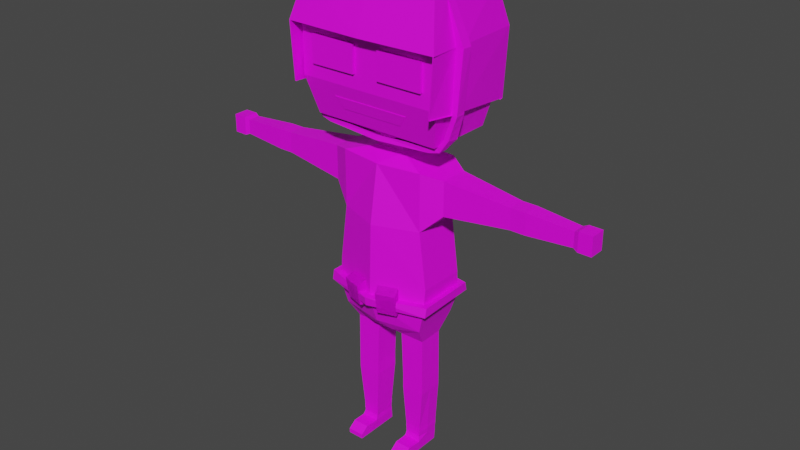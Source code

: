 # Source: maincha.blend  (saved by Blender 3.4.6; exported with 4.5.12 LTS)
import bpy
from mathutils import Matrix  # noqa: F401  (used for matrix-valued properties, if any)

bpy.ops.wm.read_factory_settings(use_empty=True)
scene = bpy.context.scene
scene.name = 'Scene'

# ---- collections
col_collection = bpy.data.collections.new('Collection'); scene.collection.children.link(col_collection)

# ---- images (referenced by path relative to the original .blend; pixels are not part of the script)
import os
ASSET_DIR = os.environ.get("B2B_ASSET_DIR", "")  # directory of the original .blend (textures are referenced by path, not embedded)
HERE = os.path.dirname(os.path.abspath(__file__))  # packed textures are extracted next to this script under _unpacked/

def load_image(name, relpath, width, height, colorspace="sRGB"):
    """Load a texture the original file referenced (path relative to the .blend, or extracted next to this script)."""
    p = next((c for c in (os.path.join(HERE, relpath), os.path.join(ASSET_DIR, relpath)) if relpath and os.path.exists(c)), "")
    if p:
        img = bpy.data.images.load(p, check_existing=True)
        img.name = name
    else:  # same state as the original file: an image datablock whose file is absent (Cycles renders it pink)
        img = bpy.data.images.new(name, width, height)
        img.source = "FILE"
        img.filepath = "//" + (relpath or name)
    img.colorspace_settings.name = colorspace
    return img
img_imphenziapalette01_png_001 = load_image('ImphenziaPalette01.png.001', 'ImphenziaPalette01.png', 1024, 1024, 'sRGB')

# ---- materials (node trees are filled in below, after node groups)
mat_material = bpy.data.materials.new('Material')
mat_material.alpha_threshold = 0.0
mat_material.use_transparent_shadow = False
mat_material.roughness = 0.5
mat_material.line_color = (0.0, 0.0, 0.0, 1.0)

# ---- material node trees
mat_material.use_nodes = True; mat_material.node_tree.nodes.clear()
_N = mat_material.node_tree.nodes; _L = mat_material.node_tree.links
n0 = _N.new('ShaderNodeOutputMaterial'); n0.name = 'Material Output'; n0.location = (300, 300)
n1 = _N.new('ShaderNodeBsdfPrincipled'); n1.name = 'Principled BSDF'; n1.location = (10, 300)
n1.distribution = 'GGX'
n1.subsurface_method = 'RANDOM_WALK_SKIN'
n1.inputs[3].default_value = 1.45
n1.inputs[27].default_value = (0.0, 0.0, 0.0, 1.0)
n1.inputs[28].default_value = 1.0
n2 = _N.new('ShaderNodeTexImage'); n2.name = 'Image Texture'; n2.location = (-294, 230)
n2.image = img_imphenziapalette01_png_001
_L.new(n1.outputs[0], n0.inputs[0])
_L.new(n2.outputs[0], n1.inputs[0])
n0.is_active_output = True

# ---- world
world_world = bpy.data.worlds.new('World'); scene.world = world_world
world_world.use_nodes = True; world_world.node_tree.nodes.clear()
_N = world_world.node_tree.nodes; _L = world_world.node_tree.links
n0 = _N.new('ShaderNodeOutputWorld'); n0.name = 'World Output'; n0.location = (300, 300)
n1 = _N.new('ShaderNodeBackground'); n1.name = 'Background'; n1.location = (10, 300)
n1.inputs[0].default_value = (0.05088, 0.05088, 0.05088, 1.0)
_L.new(n1.outputs[0], n0.inputs[0])
n0.is_active_output = True
world_world.color = (0.05088, 0.05088, 0.05088)
world_world.use_sun_shadow = False
world_world.sun_shadow_jitter_overblur = 0.0

# ---- meshes
me_cube = bpy.data.meshes.new('Cube')
me_cube.from_pydata([(1.276, 0.7016, 4.004), (0.3276, 0.7016, -1.055), (1.276, -0.7016, 3.949), (0.3316, -0.7016, -1.054), (0.0, 0.7016, -1.066), (0.0, -0.8966, 3.949), (0.0, -0.7016, -1.066), (0.0, 0.8045, 4.004), (1.276, 0.7016, 2.277), (1.497, 0.7016, 0.6058), (1.276, -0.7016, 2.277), (1.497, -0.7016, 0.6058), (0.0, -1.169, 2.277), (0.0, -1.226, 0.6058), (0.0, 0.8734, 2.277), (0.0, 0.8686, 0.6058), (1.276, 0.7016, -0.7639), (1.298, -0.7016, -0.776), (0.0, -0.9703, -0.7639), (0.0, 0.8686, -0.7639), (1.144, 0.3782, -1.309), (0.402, 0.3782, -1.322), (1.153, -0.3782, -1.315), (0.4116, -0.3782, -1.317), (1.144, 0.3782, -1.309), (0.4028, 0.3782, -1.324), (1.153, -0.3782, -1.315), (0.4116, -0.3782, -1.317), (1.162, 0.3782, -2.675), (0.4659, 0.3782, -2.675), (1.163, -0.3782, -2.675), (0.4713, -0.3782, -2.675), (1.162, 0.3782, -2.893), (0.4659, 0.3782, -2.893), (1.163, -0.3782, -2.893), (0.4713, -0.3782, -2.893), (1.162, 0.3782, -3.101), (0.4659, 0.3782, -3.101), (1.163, -0.3782, -3.101), (0.4713, -0.3782, -3.101), (1.065, 0.3782, -4.806), (0.5678, 0.3357, -4.785), (1.066, -0.3782, -4.806), (0.5541, -0.3782, -4.806), (1.052, 0.3592, -5.099), (0.5687, 0.3592, -5.099), (1.053, -0.3592, -5.099), (0.5666, -0.3592, -5.099), (1.053, -0.8007, -4.787), (0.5666, -0.8007, -4.787), (1.053, -0.8007, -5.099), (0.5666, -0.8007, -5.099), (1.053, -1.037, -4.963), (0.5666, -1.037, -4.963), (1.053, -1.037, -5.099), (0.5666, -1.037, -5.099), (0.5688, 0.3193, -4.656), (0.5691, -0.3292, -4.656), (1.076, 0.36, -4.661), (1.035, -0.3292, -4.656), (1.831, 0.4216, 3.813), (1.831, -0.4216, 3.813), (1.831, 0.4216, 2.809), (1.831, -0.4216, 2.809), (3.775, 0.2567, 3.617), (3.775, -0.2567, 3.617), (3.775, 0.2567, 3.005), (3.775, -0.2567, 3.005), (3.971, 0.2567, 3.617), (3.971, -0.2567, 3.617), (3.971, 0.2567, 3.005), (3.971, -0.2567, 3.005), (4.216, 0.2567, 3.617), (4.216, -0.2567, 3.617), (4.216, 0.2567, 3.005), (4.216, -0.2567, 3.005), (5.555, 0.186, 3.532), (5.555, -0.186, 3.532), (5.555, 0.186, 3.089), (5.555, -0.186, 3.089), (5.555, 0.186, 3.532), (5.555, -0.186, 3.532), (5.555, 0.186, 3.089), (5.555, -0.186, 3.089), (5.555, 0.186, 3.532), (5.555, -0.186, 3.532), (5.555, 0.186, 3.089), (5.555, -0.186, 3.089), (5.691, 0.2316, 3.587), (5.691, -0.2316, 3.587), (5.691, 0.2316, 3.035), (5.691, -0.2316, 3.035), (6.085, 0.2316, 3.587), (6.085, -0.2316, 3.587), (6.085, 0.2316, 3.035), (6.085, -0.2316, 3.035), (0.4305, 0.3388, 4.206), (0.4305, -0.3388, 4.206), (0.0, 0.3388, 4.206), (0.0, -0.3388, 4.206), (0.3197, 0.4371, 4.524), (0.3197, -0.3335, 4.524), (0.0, 0.4371, 4.524), (0.0, -0.3335, 4.524), (0.3197, 0.4371, 4.524), (0.3197, -0.3335, 4.524), (0.0, 0.4371, 4.524), (0.0, -0.3335, 4.524), (1.918, 1.053, 4.899), (1.918, -0.9497, 4.899), (0.0, 1.053, 4.899), (0.0, -0.9497, 4.899), (1.918, 1.053, 8.662), (1.918, -0.9497, 8.662), (0.0, 1.053, 8.662), (0.0, -0.9497, 8.662), (0.0, 1.336, 5.976), (0.0, 1.336, 7.585), (2.152, -1.233, 5.976), (2.152, -1.233, 7.585), (0.0, -1.233, 7.585), (0.0, -1.233, 5.976), (2.129, 1.324, 5.982), (2.152, 1.336, 7.585), (1.477, 0.7439, 0.1932), (1.483, -0.7358, 0.1898), (0.0, -1.239, 0.1932), (0.0, 0.9199, 0.1932), (1.479, 0.8002, -0.07802), (1.491, -0.7811, -0.08438), (0.0, -1.191, -0.07802), (0.0, 0.9883, -0.07802), (1.477, 0.7439, 0.1932), (1.483, -0.7358, 0.1898), (0.0, 0.9199, 0.1932), (0.0, -1.239, 0.1932), (1.479, 0.8002, -0.07802), (1.491, -0.7811, -0.08438), (0.0, -1.191, -0.07802), (0.0, 0.9883, -0.07802), (1.653, 0.8795, 0.227), (1.67, -0.8606, 0.1924), (0.0, 1.137, 0.2431), (0.0, -1.453, 0.1931), (1.636, 0.9557, -0.03991), (1.665, -0.9219, -0.08208), (0.0, -1.405, -0.07812), (0.0, 1.205, -0.02807), (0.0, 1.576, 6.61), (2.046, -1.252, 5.703), (2.037, -0.4827, 8.663), (0.0, -1.252, 5.846), (2.034, -1.134, 5.795), (2.033, -1.136, 7.22), (0.0, -1.136, 7.22), (0.0, -1.134, 5.795), (0.0, 1.283, 8.685), (2.037, -1.173, 8.663), (0.0, 1.687, 5.527), (2.224, 1.619, 7.471), (0.0, 1.685, 7.466), (2.314, -1.534, 7.471), (0.0, -1.199, 8.685), (2.046, -1.252, 5.703), (2.037, 1.257, 8.663), (2.042, -1.129, 5.796), (0.0, -0.4803, 8.685), (0.0, -0.7088, 8.685), (0.0, 1.459, 5.542), (2.046, -1.252, 5.703), (2.037, -0.7064, 8.663), (2.156, 1.457, 5.545), (2.206, -1.529, 5.871), (0.0, -1.6, 7.465), (2.104, 1.626, 5.527), (2.031, -1.133, 5.794), (2.033, -1.247, 7.22), (0.0, -1.133, 5.794), (0.0, -1.247, 7.22), (1.276, 0.0, 3.976), (0.3296, 0.0, -1.055), (0.0, 0.0, -1.066), (1.497, 0.0, 0.6058), (1.276, 0.0, 2.277), (1.287, 0.0, -0.7699), (0.4068, 7.589e-06, -1.32), (1.149, 7.589e-06, -1.312), (0.4072, 7.589e-06, -1.321), (1.149, 7.589e-06, -1.312), (0.4686, 7.589e-06, -2.675), (1.163, 7.589e-06, -2.675), (0.4686, 7.589e-06, -2.893), (1.163, 7.589e-06, -2.893), (0.4686, 7.589e-06, -3.101), (1.163, 7.589e-06, -3.101), (0.5551, 7.589e-06, -4.806), (1.065, 7.589e-06, -4.806), (0.5676, 2.98e-08, -5.099), (1.052, 2.98e-08, -5.099), (1.076, -0.001048, -4.661), (0.5689, -0.004952, -4.656), (1.831, 0.0, 3.813), (1.831, 0.0, 2.809), (3.775, 0.0, 3.617), (3.775, 0.0, 3.005), (3.971, 0.0, 3.617), (3.971, 0.0, 3.005), (4.216, 0.0, 3.617), (4.216, 0.0, 3.005), (5.555, 0.0, 3.532), (5.555, 0.0, 3.089), (5.555, 0.0, 3.532), (5.555, 0.0, 3.089), (5.555, 0.0, 3.532), (5.555, 0.0, 3.089), (5.691, 0.0, 3.587), (5.691, 0.0, 3.035), (6.085, 0.0, 3.587), (6.085, 0.0, 3.035), (0.4305, 0.0, 4.206), (0.3197, 0.05179, 4.524), (0.3197, 0.05179, 4.524), (1.918, 0.05179, 4.899), (1.918, 0.05179, 8.662), (0.0, 0.2536, 8.671), (2.152, 0.05179, 5.976), (2.152, 0.05179, 7.585), (1.48, 0.004084, 0.1915), (1.485, 0.009517, -0.0812), (1.48, 0.004084, 0.1915), (1.485, 0.009517, -0.0812), (1.661, 0.009478, 0.2097), (1.651, 0.01689, -0.06099), (2.262, -0.415, 5.768), (2.277, -0.7314, 5.791), (2.314, -0.3568, 7.471), (2.283, -0.6537, 7.473), (2.405, -0.4204, 5.771), (2.421, -0.7318, 5.789), (2.25, -0.4671, 5.095), (2.057, -0.4698, 5.097), (2.072, -0.7764, 5.115), (2.216, -0.7817, 5.113), (2.171, -1.527, 5.874), (2.279, -1.532, 7.474), (2.243, -0.7297, 5.794), (2.279, -0.6454, 7.474), (1.95, -0.4982, 4.744), (1.874, -0.4929, 4.866), (1.893, -0.7998, 4.872), (1.969, -0.8099, 4.751), (1.637, -0.5324, 4.68), (1.622, -0.5244, 4.808), (1.629, -0.8372, 4.832), (1.662, -0.8437, 4.686), (0.0, -0.629, 4.501), (0.0, -0.5798, 4.618), (0.0, -0.8674, 4.743), (0.0, -0.9211, 4.608), (2.401, -0.4129, 5.844), (2.209, -0.4005, 5.836), (2.514, -0.3573, 7.478), (2.389, -0.3547, 7.475), (1.917, -0.4839, 8.586), (2.043, -0.4834, 8.663), (2.347, -0.7274, 5.866), (2.385, -0.6547, 7.481), (0.0, -0.4815, 8.607), (0.0, -0.71, 8.607), (1.917, -0.7077, 8.586), (0.0, -0.7096, 8.686), (0.0, -0.481, 8.686), (2.043, -0.7072, 8.663), (2.423, -0.7236, 5.865), (2.51, -0.6545, 7.482), (0.0, -1.129, 5.796), (1.785, -1.019, 8.67), (0.0, -1.049, 5.276), (0.0, -1.019, 8.67), (0.9373, -1.049, 5.276), (1.755, -1.233, 6.389), (1.755, -1.233, 7.173), (0.0, -1.129, 6.805), (0.0, -1.129, 6.202), (0.3888, -1.233, 6.389), (0.3888, -1.233, 7.173), (1.072, -1.233, 6.389), (1.072, -1.233, 7.173), (1.755, -1.32, 6.389), (1.755, -1.32, 7.173), (1.072, -1.32, 6.389), (0.3888, -1.32, 6.389), (1.072, -1.32, 7.173), (0.3888, -1.32, 7.173), (0.5567, -0.3315, -4.513), (0.5556, 0.3219, -4.513), (1.09, 0.3629, -4.502), (1.047, -0.3315, -4.513), (1.09, -0.0008788, -4.502), (0.556, -0.3319, -4.359), (0.5549, 0.3224, -4.359), (1.09, 0.363, -4.349), (1.048, -0.3319, -4.359), (0.5554, -0.004762, -4.359), (1.09, -0.0008718, -4.349), (0.5567, -0.3315, -4.513), (1.047, -0.3315, -4.513), (1.16, -1.134, 5.6), (0.0, -1.134, 5.6), (0.9373, -1.049, 5.276), (0.0, -1.049, 5.276), (0.0, -1.134, 5.6), (1.16, -1.134, 5.6), (0.9373, -1.049, 5.276), (0.0, -1.049, 5.276), (0.0, -1.134, 5.6), (1.16, -1.134, 5.6), (0.9373, -1.061, 5.273), (0.0, -1.061, 5.273), (0.0, -1.146, 5.596), (1.16, -1.146, 5.596), (2.196, -0.7493, 5.522), (2.127, -0.7643, 5.296), (2.271, -0.7683, 5.294), (2.339, -0.7517, 5.52), (2.344, -0.439, 5.502), (2.292, -0.4545, 5.276), (2.112, -0.4551, 5.277), (2.18, -0.4368, 5.501), (2.196, -0.7493, 5.522), (2.127, -0.7643, 5.296), (2.271, -0.7683, 5.294), (2.339, -0.7517, 5.52), (2.196, -0.7493, 5.522), (2.127, -0.7643, 5.296), (2.271, -0.7683, 5.294), (2.339, -0.7517, 5.52), (2.196, -0.7493, 5.522), (2.127, -0.7643, 5.296), (2.271, -0.7683, 5.294), (2.339, -0.7517, 5.52), (2.196, -0.7493, 5.522), (2.127, -0.7643, 5.296), (2.271, -0.7683, 5.294), (2.339, -0.7517, 5.52), (2.196, -0.7493, 5.522), (2.127, -0.7643, 5.296), (2.271, -0.7683, 5.294), (2.339, -0.7517, 5.52), (2.196, -0.7493, 5.522), (2.127, -0.7643, 5.296), (2.271, -0.7683, 5.294), (2.339, -0.7517, 5.52), (2.196, -0.7493, 5.522), (2.127, -0.7643, 5.296), (2.271, -0.7683, 5.294), (2.339, -0.7517, 5.52)], [(117, 114), (224, 115), (119, 113), (123, 112), (115, 120), (155, 154), (163, 169), (165, 275), (114, 224), (226, 223), (283, 282), (306, 297), (294, 305)], [(181, 180, 3, 6), (8, 0, 60, 62), (14, 7, 0, 8), (0, 7, 98, 96), (10, 2, 5, 12), (125, 11, 13, 126), (11, 10, 12, 13), (127, 15, 9, 124), (15, 14, 8, 9), (227, 182, 11, 125), (182, 183, 10, 11), (1, 16, 20, 21), (4, 19, 16, 1), (3, 17, 18, 6), (185, 21, 25, 187), (180, 1, 21, 185), (17, 3, 23, 22), (184, 17, 22, 186), (187, 25, 29, 189), (21, 20, 24, 25), (186, 22, 26, 188), (22, 23, 27, 26), (189, 29, 33, 191), (25, 24, 28, 29), (188, 26, 30, 190), (26, 27, 31, 30), (192, 34, 38, 194), (29, 28, 32, 33), (190, 30, 34, 192), (30, 31, 35, 34), (200, 56, 41, 195), (34, 35, 39, 38), (191, 33, 37, 193), (33, 32, 36, 37), (41, 40, 44, 45), (56, 58, 40, 41), (199, 59, 42, 196), (59, 57, 43, 42), (197, 198, 46, 47), (196, 42, 46, 198), (47, 46, 50, 51), (195, 41, 45, 197), (50, 48, 52, 54), (46, 42, 48, 50), (42, 43, 49, 48), (43, 47, 51, 49), (52, 53, 55, 54), (48, 49, 53, 52), (49, 51, 55, 53), (51, 50, 54, 55), (298, 297, 59, 199), (295, 296, 58, 56), (202, 62, 66, 204), (179, 2, 61, 201), (2, 10, 63, 61), (183, 8, 62, 202), (66, 64, 68, 70), (62, 60, 64, 66), (61, 63, 67, 65), (201, 61, 65, 203), (69, 71, 75, 73), (65, 67, 71, 69), (203, 65, 69, 205), (204, 66, 70, 206), (208, 74, 78, 210), (205, 69, 73, 207), (206, 70, 74, 208), (70, 68, 72, 74), (77, 79, 83, 81), (74, 72, 76, 78), (73, 75, 79, 77), (207, 73, 77, 209), (81, 83, 87, 85), (209, 77, 81, 211), (210, 78, 82, 212), (78, 76, 80, 82), (214, 86, 90, 216), (211, 81, 85, 213), (212, 82, 86, 214), (82, 80, 84, 86), (89, 91, 95, 93), (86, 84, 88, 90), (85, 87, 91, 89), (213, 85, 89, 215), (218, 217, 93, 95), (215, 89, 93, 217), (216, 90, 94, 218), (90, 88, 92, 94), (96, 98, 102, 100), (179, 0, 96, 219), (5, 2, 97, 99), (100, 102, 106, 104), (99, 97, 101, 103), (219, 96, 100, 220), (221, 104, 108, 222), (103, 101, 105, 107), (220, 100, 104, 221), (104, 106, 110, 108), (107, 105, 109, 111), (108, 110, 116, 122), (122, 116, 117, 123), (222, 108, 122, 225), (225, 122, 123, 226), (111, 109, 118, 121), (121, 118, 119, 120), (227, 125, 133, 229), (125, 126, 135, 133), (128, 131, 139, 136), (17, 129, 130, 18), (19, 131, 128, 16), (184, 228, 129, 17), (134, 132, 140, 142), (138, 137, 145, 146), (230, 136, 144, 232), (228, 128, 136, 230), (130, 129, 137, 138), (127, 124, 132, 134), (232, 231, 141, 145), (147, 142, 140, 144), (145, 141, 143, 146), (136, 139, 147, 144), (133, 135, 143, 141), (229, 133, 141, 231), (159, 160, 156, 164), (235, 159, 164, 150), (170, 167, 162, 157), (173, 161, 157, 162), (171, 168, 158, 174), (174, 158, 160, 159), (233, 174, 159, 235), (132, 229, 231, 140), (144, 140, 231, 232), (129, 228, 230, 137), (137, 230, 232, 145), (16, 128, 228, 184), (124, 227, 229, 132), (118, 225, 226, 119), (109, 222, 225, 118), (101, 220, 221, 105), (105, 221, 222, 109), (97, 219, 220, 101), (2, 179, 219, 97), (91, 216, 218, 95), (88, 215, 217, 92), (94, 92, 217, 218), (84, 213, 215, 88), (83, 212, 214, 87), (80, 211, 213, 84), (87, 214, 216, 91), (79, 210, 212, 83), (76, 209, 211, 80), (72, 207, 209, 76), (71, 206, 208, 75), (68, 205, 207, 72), (75, 208, 210, 79), (67, 204, 206, 71), (64, 203, 205, 68), (60, 201, 203, 64), (10, 183, 202, 63), (0, 179, 201, 60), (63, 202, 204, 67), (303, 300, 295, 56, 200), (296, 298, 199, 58), (43, 195, 197, 47), (40, 196, 198, 44), (45, 44, 198, 197), (58, 199, 196, 40), (35, 191, 193, 39), (57, 200, 195, 43), (28, 190, 192, 32), (32, 192, 194, 36), (24, 188, 190, 28), (31, 189, 191, 35), (20, 186, 188, 24), (27, 187, 189, 31), (16, 184, 186, 20), (3, 180, 185, 23), (23, 185, 187, 27), (9, 8, 183, 182), (124, 9, 182, 227), (4, 1, 180, 181), (161, 172, 243, 244), (150, 166, 267, 263), (164, 156, 166, 150), (235, 150, 263, 262), (161, 236, 170, 157), (238, 237, 259, 273), (237, 233, 260, 259), (233, 235, 262, 260), (234, 238, 273, 265), (323, 322, 241, 242), (170, 236, 266, 269), (236, 234, 265, 266), (167, 170, 269, 268), (239, 242, 250, 247), (327, 326, 239, 240), (322, 327, 240, 241), (326, 323, 242, 239), (243, 245, 246, 244), (236, 161, 244, 246), (234, 236, 246, 245), (172, 234, 245, 243), (249, 248, 252, 253), (240, 239, 247, 248), (242, 241, 249, 250), (241, 240, 248, 249), (251, 254, 258, 255), (247, 250, 254, 251), (248, 247, 251, 252), (250, 249, 253, 254), (257, 256, 255, 258), (252, 251, 255, 256), (254, 253, 257, 258), (253, 252, 256, 257), (260, 262, 261, 259), (268, 269, 272, 270), (262, 263, 264, 261), (273, 259, 261, 274), (264, 271, 270, 272), (274, 261, 264, 272), (269, 266, 274, 272), (263, 267, 271, 264), (266, 265, 273, 274), (286, 287, 281, 280), (284, 285, 287, 286), (290, 288, 289, 292), (291, 290, 292, 293), (286, 280, 288, 290), (287, 285, 293, 292), (281, 287, 292, 289), (285, 284, 291, 293), (284, 286, 290, 291), (280, 281, 289, 288), (301, 304, 298, 296), (300, 301, 296, 295), (304, 302, 297, 298), (299, 303, 200, 57, 294), (38, 39, 299, 302), (194, 38, 302, 304), (37, 36, 301, 300), (193, 37, 300, 303), (39, 193, 303, 299), (36, 194, 304, 301), (294, 57, 59, 297, 302, 299), (277, 308, 307, 279), (309, 312, 316, 313), (279, 307, 312, 309), (277, 279, 309, 310), (307, 308, 311, 312), (316, 315, 319, 320), (310, 309, 313, 314), (312, 311, 315, 316), (318, 317, 320, 319), (313, 316, 320, 317), (314, 313, 317, 318), (237, 238, 324, 325), (325, 324, 323, 326), (234, 233, 328, 321), (321, 328, 327, 322), (233, 237, 325, 328), (328, 325, 326, 327), (238, 234, 321, 324), (322, 323, 331, 330), (330, 331, 335, 334), (323, 324, 332, 331), (324, 321, 329, 332), (321, 322, 330, 329), (336, 333, 337, 340), (331, 332, 336, 335), (332, 329, 333, 336), (329, 330, 334, 333), (337, 338, 342, 341), (333, 334, 338, 337), (334, 335, 339, 338), (335, 336, 340, 339), (342, 343, 347, 346), (338, 339, 343, 342), (339, 340, 344, 343), (340, 337, 341, 344), (348, 345, 349, 352), (343, 344, 348, 347), (344, 341, 345, 348), (341, 342, 346, 345), (350, 351, 355, 354), (345, 346, 350, 349), (346, 347, 351, 350), (347, 348, 352, 351), (356, 353, 354, 355), (351, 352, 356, 355), (352, 349, 353, 356), (349, 350, 354, 353)])
_uv = me_cube.uv_layers.new(name='UVMap')
_uv.uv.foreach_set('vector', [0.8281, 0.7891, 0.8281, 0.7891, 0.8281, 0.7891, 0.8281, 0.7891, 0.9375, 0.8242, 0.9375, 0.8242, 0.9375, 0.8242, 0.9375, 0.8242, 0.9375, 0.8242, 0.9375, 0.8242, 0.9375, 0.8242, 0.9375, 0.8242, 0.8203, 0.8203, 0.8203, 0.8203, 0.8203, 0.8203, 0.8203, 0.8203, 0.9375, 0.8242, 0.9375, 0.8242, 0.9375, 0.8242, 0.9375, 0.8242, 0.9375, 0.8242, 0.9375, 0.8242, 0.9375, 0.8242, 0.9375, 0.8242, 0.9258, 0.8398, 0.9258, 0.8398, 0.9258, 0.8398, 0.9258, 0.8398, 0.9375, 0.8242, 0.9375, 0.8242, 0.9375, 0.8242, 0.9375, 0.8242, 0.9318, 0.8084, 0.9318, 0.8084, 0.9318, 0.8084, 0.9318, 0.8084, 0.9375, 0.8242, 0.9375, 0.8242, 0.9375, 0.8242, 0.9375, 0.8242, 0.9191, 0.8232, 0.9191, 0.8232, 0.9191, 0.8232, 0.9191, 0.8232, 0.8281, 0.8164, 0.8281, 0.8164, 0.8281, 0.8164, 0.8281, 0.8164, 0.9414, 0.8125, 0.9414, 0.8125, 0.9414, 0.8125, 0.9414, 0.8125, 0.9336, 0.8125, 0.9336, 0.8125, 0.9336, 0.8125, 0.9336, 0.8125, 0.9531, 0.8008, 0.9531, 0.8008, 0.9531, 0.8008, 0.9531, 0.8008, 0.8281, 0.7891, 0.8281, 0.7891, 0.8281, 0.7891, 0.8281, 0.7891, 0.8281, 0.7891, 0.8281, 0.7891, 0.8281, 0.7891, 0.8281, 0.7891, 0.8281, 0.7891, 0.8281, 0.7891, 0.8281, 0.7891, 0.8281, 0.7891, 0.9531, 0.8008, 0.9531, 0.8008, 0.9531, 0.8008, 0.9531, 0.8008, 0.9531, 0.8008, 0.9531, 0.8008, 0.9531, 0.8008, 0.9531, 0.8008, 0.9531, 0.8008, 0.9531, 0.8008, 0.9531, 0.8008, 0.9531, 0.8008, 0.9531, 0.8008, 0.9531, 0.8008, 0.9531, 0.8008, 0.9531, 0.8008, 0.8281, 0.8125, 0.8281, 0.8125, 0.8281, 0.8125, 0.8281, 0.8125, 0.9531, 0.8008, 0.9531, 0.8008, 0.9531, 0.8008, 0.9531, 0.8008, 0.9531, 0.8008, 0.9531, 0.8008, 0.9531, 0.8008, 0.9531, 0.8008, 0.9531, 0.8008, 0.9531, 0.8008, 0.9531, 0.8008, 0.9531, 0.8008, 0.8281, 0.8125, 0.8281, 0.8125, 0.8281, 0.8125, 0.8281, 0.8125, 0.8281, 0.8125, 0.8281, 0.8125, 0.8281, 0.8125, 0.8281, 0.8125, 0.8281, 0.8125, 0.8281, 0.8125, 0.8281, 0.8125, 0.8281, 0.8125, 0.8281, 0.8125, 0.8281, 0.8125, 0.8281, 0.8125, 0.8281, 0.8125, 0.9648, 0.9375, 0.9648, 0.9375, 0.9648, 0.9375, 0.9648, 0.9375, 0.8281, 0.8125, 0.8281, 0.8125, 0.8281, 0.8125, 0.8281, 0.8125, 0.8281, 0.8125, 0.8281, 0.8125, 0.8281, 0.8125, 0.8281, 0.8125, 0.8281, 0.8125, 0.8281, 0.8125, 0.8281, 0.8125, 0.8281, 0.8125, 0.9609, 0.9492, 0.9609, 0.9492, 0.9609, 0.9492, 0.9609, 0.9492, 0.9648, 0.9375, 0.9648, 0.9375, 0.9648, 0.9375, 0.9648, 0.9375, 0.9648, 0.9375, 0.9648, 0.9375, 0.9648, 0.9375, 0.9648, 0.9375, 0.9648, 0.9375, 0.9648, 0.9375, 0.9648, 0.9375, 0.9648, 0.9375, 0.9609, 0.9492, 0.9609, 0.9492, 0.9609, 0.9492, 0.9609, 0.9492, 0.9609, 0.9492, 0.9609, 0.9492, 0.9609, 0.9492, 0.9609, 0.9492, 0.9609, 0.9492, 0.9609, 0.9492, 0.9609, 0.9492, 0.9609, 0.9492, 0.9609, 0.9492, 0.9609, 0.9492, 0.9609, 0.9492, 0.9609, 0.9492, 0.9609, 0.9492, 0.9609, 0.9492, 0.9609, 0.9492, 0.9609, 0.9492, 0.9609, 0.9492, 0.9609, 0.9492, 0.9609, 0.9492, 0.9609, 0.9492, 0.9609, 0.9492, 0.9609, 0.9492, 0.9609, 0.9492, 0.9609, 0.9492, 0.9609, 0.9492, 0.9609, 0.9492, 0.9609, 0.9492, 0.9609, 0.9492, 0.9609, 0.9492, 0.9609, 0.9492, 0.9609, 0.9492, 0.9609, 0.9492, 0.9609, 0.9492, 0.9609, 0.9492, 0.9609, 0.9492, 0.9609, 0.9492, 0.9609, 0.9492, 0.9609, 0.9492, 0.9609, 0.9492, 0.9609, 0.9492, 0.9609, 0.9492, 0.9609, 0.9492, 0.9609, 0.9492, 0.9609, 0.9492, 0.957, 0.9375, 0.957, 0.9375, 0.957, 0.9375, 0.957, 0.9375, 0.957, 0.9375, 0.957, 0.9375, 0.957, 0.9375, 0.957, 0.9375, 0.9375, 0.8242, 0.9375, 0.8242, 0.9375, 0.8242, 0.9375, 0.8242, 0.9375, 0.8242, 0.9375, 0.8242, 0.9375, 0.8242, 0.9375, 0.8242, 0.9375, 0.8242, 0.9375, 0.8242, 0.9375, 0.8242, 0.9375, 0.8242, 0.9375, 0.8242, 0.9375, 0.8242, 0.9375, 0.8242, 0.9375, 0.8242, 0.8438, 0.8008, 0.8438, 0.8008, 0.8438, 0.8008, 0.8438, 0.8008, 0.9375, 0.8242, 0.9375, 0.8242, 0.9375, 0.8242, 0.9375, 0.8242, 0.9375, 0.8242, 0.9375, 0.8242, 0.9375, 0.8242, 0.9375, 0.8242, 0.9375, 0.8242, 0.9375, 0.8242, 0.9375, 0.8242, 0.9375, 0.8242, 0.8438, 0.8008, 0.8438, 0.8008, 0.8438, 0.8008, 0.8438, 0.8008, 0.8438, 0.8008, 0.8438, 0.8008, 0.8438, 0.8008, 0.8438, 0.8008, 0.8438, 0.8008, 0.8438, 0.8008, 0.8438, 0.8008, 0.8438, 0.8008, 0.8438, 0.8008, 0.8438, 0.8008, 0.8438, 0.8008, 0.8438, 0.8008, 0.9375, 0.8242, 0.9375, 0.8242, 0.9375, 0.8242, 0.9375, 0.8242, 0.8438, 0.8008, 0.8438, 0.8008, 0.8438, 0.8008, 0.8438, 0.8008, 0.8438, 0.8008, 0.8438, 0.8008, 0.8438, 0.8008, 0.8438, 0.8008, 0.8438, 0.8008, 0.8438, 0.8008, 0.8438, 0.8008, 0.8438, 0.8008, 0.9375, 0.8242, 0.9375, 0.8242, 0.9375, 0.8242, 0.9375, 0.8242, 0.9375, 0.8242, 0.9375, 0.8242, 0.9375, 0.8242, 0.9375, 0.8242, 0.9375, 0.8242, 0.9375, 0.8242, 0.9375, 0.8242, 0.9375, 0.8242, 0.9375, 0.8242, 0.9375, 0.8242, 0.9375, 0.8242, 0.9375, 0.8242, 0.5625, 0.02734, 0.5625, 0.02734, 0.5625, 0.02734, 0.5625, 0.02734, 0.9375, 0.8242, 0.9375, 0.8242, 0.9375, 0.8242, 0.9375, 0.8242, 0.9375, 0.8242, 0.9375, 0.8242, 0.9375, 0.8242, 0.9375, 0.8242, 0.9375, 0.8242, 0.9375, 0.8242, 0.9375, 0.8242, 0.9375, 0.8242, 0.5625, 0.02734, 0.5625, 0.02734, 0.5625, 0.02734, 0.5625, 0.02734, 0.5625, 0.02734, 0.5625, 0.02734, 0.5625, 0.02734, 0.5625, 0.02734, 0.5625, 0.02734, 0.5625, 0.02734, 0.5625, 0.02734, 0.5625, 0.02734, 0.5625, 0.02734, 0.5625, 0.02734, 0.5625, 0.02734, 0.5625, 0.02734, 0.5625, 0.02734, 0.5625, 0.02734, 0.5625, 0.02734, 0.5625, 0.02734, 0.5625, 0.02734, 0.5625, 0.02734, 0.5625, 0.02734, 0.5625, 0.02734, 0.5625, 0.02734, 0.5625, 0.02734, 0.5625, 0.02734, 0.5625, 0.02734, 0.5625, 0.02734, 0.5625, 0.02734, 0.5625, 0.02734, 0.5625, 0.02734, 0.5625, 0.02734, 0.5625, 0.02734, 0.5625, 0.02734, 0.5625, 0.02734, 0.5625, 0.02734, 0.5625, 0.02734, 0.5625, 0.02734, 0.5625, 0.02734, 0.5625, 0.02734, 0.5625, 0.02734, 0.5625, 0.02734, 0.5625, 0.02734, 0.5625, 0.02734, 0.5625, 0.02734, 0.5625, 0.02734, 0.5625, 0.02734, 0.5625, 0.02734, 0.5625, 0.02734, 0.5625, 0.02734, 0.5625, 0.02734, 0.8203, 0.8203, 0.8203, 0.8203, 0.8203, 0.8203, 0.8203, 0.8203, 0.8203, 0.8203, 0.8203, 0.8203, 0.8203, 0.8203, 0.8203, 0.8203, 0.9375, 0.8242, 0.9375, 0.8242, 0.9375, 0.8242, 0.9375, 0.8242, 0.5625, 0.02734, 0.5625, 0.02734, 0.5625, 0.02734, 0.5625, 0.02734, 0.5625, 0.02734, 0.5625, 0.02734, 0.5625, 0.02734, 0.5625, 0.02734, 0.5625, 0.02734, 0.5625, 0.02734, 0.5625, 0.02734, 0.5625, 0.02734, 0.9375, 0.8242, 0.9375, 0.8242, 0.9375, 0.8242, 0.9375, 0.8242, 0.9375, 0.8242, 0.9375, 0.8242, 0.9375, 0.8242, 0.9375, 0.8242, 0.5625, 0.02734, 0.5625, 0.02734, 0.5625, 0.02734, 0.5625, 0.02734, 0.5625, 0.02734, 0.5625, 0.02734, 0.5625, 0.02734, 0.5625, 0.02734, 0.5625, 0.02734, 0.5625, 0.02734, 0.5625, 0.02734, 0.5625, 0.02734, 0.5625, 0.02734, 0.5625, 0.02734, 0.5625, 0.02734, 0.5625, 0.02734, 0.5625, 0.02734, 0.5625, 0.02734, 0.5625, 0.02734, 0.5625, 0.02734, 0.5625, 0.02734, 0.5625, 0.02734, 0.5625, 0.02734, 0.5625, 0.02734, 0.5625, 0.02734, 0.5625, 0.02734, 0.5625, 0.02734, 0.5625, 0.02734, 0.5625, 0.02734, 0.5625, 0.02734, 0.5625, 0.02734, 0.5625, 0.02734, 1.074, 0.8281, 1.074, 0.8281, 1.074, 0.8281, 1.074, 0.8281, 1.074, 0.8281, 1.074, 0.8281, 1.074, 0.8281, 1.074, 0.8281, 0.9375, 0.8242, 0.9375, 0.8242, 0.9375, 0.8242, 0.9375, 0.8242, 0.9531, 0.8008, 0.9531, 0.8008, 0.9531, 0.8008, 0.9531, 0.8008, 0.9531, 0.8008, 0.9531, 0.8008, 0.9531, 0.8008, 0.9531, 0.8008, 0.9531, 0.8008, 0.9531, 0.8008, 0.9531, 0.8008, 0.9531, 0.8008, 0.6875, 0.4375, 0.6875, 0.4375, 0.6875, 0.4375, 0.6875, 0.4375, 0.8242, 0.4414, 0.8242, 0.4414, 0.8242, 0.4414, 0.8242, 0.4414, 0.8242, 0.4414, 0.8242, 0.4414, 0.8242, 0.4414, 0.8242, 0.4414, 1.074, 0.8281, 1.074, 0.8281, 1.074, 0.8281, 1.074, 0.8281, 1.074, 0.8281, 1.074, 0.8281, 1.074, 0.8281, 1.074, 0.8281, 0.9375, 0.8242, 0.9375, 0.8242, 0.9375, 0.8242, 0.9375, 0.8242, 0.8242, 0.4414, 0.8242, 0.4414, 0.8242, 0.4414, 0.8242, 0.4414, 0.6875, 0.4375, 0.6875, 0.4375, 0.6875, 0.4375, 0.6875, 0.4375, 0.8242, 0.4414, 0.8242, 0.4414, 0.8242, 0.4414, 0.8242, 0.4414, 0.6875, 0.4375, 0.6875, 0.4375, 0.6875, 0.4375, 0.6875, 0.4375, 0.8242, 0.4414, 0.8242, 0.4414, 0.8242, 0.4414, 0.8242, 0.4414, 0.8242, 0.4414, 0.8242, 0.4414, 0.8242, 0.4414, 0.8242, 0.4414, 0.9609, 0.9219, 0.9609, 0.9219, 0.9609, 0.9219, 0.9609, 0.9219, 0.9609, 0.9219, 0.9609, 0.9219, 0.9609, 0.9219, 0.9609, 0.9219, 0.9453, 0.9297, 0.9453, 0.9297, 0.9453, 0.9297, 0.9453, 0.9297, 0.9648, 0.918, 0.9648, 0.918, 0.9648, 0.918, 0.9648, 0.918, 0.918, 0.9102, 0.918, 0.9102, 0.918, 0.9102, 0.918, 0.9102, 0.918, 0.9102, 0.918, 0.9102, 0.918, 0.9102, 0.918, 0.9102, 0.9323, 0.9141, 0.918, 0.9102, 0.918, 0.9102, 0.9323, 0.9141, 0.8242, 0.4414, 0.8242, 0.4414, 0.8242, 0.4414, 0.8242, 0.4414, 0.8242, 0.4414, 0.8242, 0.4414, 0.8242, 0.4414, 0.8242, 0.4414, 1.074, 0.8281, 1.074, 0.8281, 1.074, 0.8281, 1.074, 0.8281, 0.8242, 0.4414, 0.8242, 0.4414, 0.8242, 0.4414, 0.8242, 0.4414, 0.9531, 0.8008, 0.9531, 0.8008, 0.9531, 0.8008, 0.9531, 0.8008, 1.074, 0.8281, 1.074, 0.8281, 1.074, 0.8281, 1.074, 0.8281, 0.5625, 0.02734, 0.5625, 0.02734, 0.5625, 0.02734, 0.5625, 0.02734, 0.5625, 0.02734, 0.5625, 0.02734, 0.5625, 0.02734, 0.5625, 0.02734, 0.9375, 0.8242, 0.9375, 0.8242, 0.9375, 0.8242, 0.9375, 0.8242, 0.5625, 0.02734, 0.5625, 0.02734, 0.5625, 0.02734, 0.5625, 0.02734, 0.5625, 0.02734, 0.5625, 0.02734, 0.5625, 0.02734, 0.5625, 0.02734, 0.8203, 0.8203, 0.8203, 0.8203, 0.8203, 0.8203, 0.8203, 0.8203, 0.5625, 0.02734, 0.5625, 0.02734, 0.5625, 0.02734, 0.5625, 0.02734, 0.5625, 0.02734, 0.5625, 0.02734, 0.5625, 0.02734, 0.5625, 0.02734, 0.5625, 0.02734, 0.5625, 0.02734, 0.5625, 0.02734, 0.5625, 0.02734, 0.5625, 0.02734, 0.5625, 0.02734, 0.5625, 0.02734, 0.5625, 0.02734, 0.5625, 0.02734, 0.5625, 0.02734, 0.5625, 0.02734, 0.5625, 0.02734, 0.5625, 0.02734, 0.5625, 0.02734, 0.5625, 0.02734, 0.5625, 0.02734, 0.5625, 0.02734, 0.5625, 0.02734, 0.5625, 0.02734, 0.5625, 0.02734, 0.9375, 0.8242, 0.9375, 0.8242, 0.9375, 0.8242, 0.9375, 0.8242, 0.9375, 0.8242, 0.9375, 0.8242, 0.9375, 0.8242, 0.9375, 0.8242, 0.9375, 0.8242, 0.9375, 0.8242, 0.9375, 0.8242, 0.9375, 0.8242, 0.8438, 0.8008, 0.8438, 0.8008, 0.8438, 0.8008, 0.8438, 0.8008, 0.8438, 0.8008, 0.8438, 0.8008, 0.8438, 0.8008, 0.8438, 0.8008, 0.9375, 0.8242, 0.9375, 0.8242, 0.9375, 0.8242, 0.9375, 0.8242, 0.8438, 0.8008, 0.8438, 0.8008, 0.8438, 0.8008, 0.8438, 0.8008, 0.8438, 0.8008, 0.8438, 0.8008, 0.8438, 0.8008, 0.8438, 0.8008, 0.9375, 0.8242, 0.9375, 0.8242, 0.9375, 0.8242, 0.9375, 0.8242, 0.9375, 0.8242, 0.9375, 0.8242, 0.9375, 0.8242, 0.9375, 0.8242, 0.9375, 0.8242, 0.9375, 0.8242, 0.9375, 0.8242, 0.9375, 0.8242, 0.9375, 0.8242, 0.9375, 0.8242, 0.9375, 0.8242, 0.9375, 0.8242, 0.9609, 0.9219, 0.9609, 0.9219, 0.957, 0.9375, 0.957, 0.9375, 0.957, 0.9375, 0.957, 0.9375, 0.957, 0.9375, 0.957, 0.9375, 0.957, 0.9375, 0.9609, 0.9492, 0.9609, 0.9492, 0.9609, 0.9492, 0.9609, 0.9492, 0.9609, 0.9492, 0.9609, 0.9492, 0.9609, 0.9492, 0.9609, 0.9492, 0.9609, 0.9492, 0.9609, 0.9492, 0.9609, 0.9492, 0.9609, 0.9492, 0.9648, 0.9375, 0.9648, 0.9375, 0.9648, 0.9375, 0.9648, 0.9375, 0.8281, 0.8125, 0.8281, 0.8125, 0.8281, 0.8125, 0.8281, 0.8125, 0.9648, 0.9375, 0.9648, 0.9375, 0.9648, 0.9375, 0.9648, 0.9375, 0.8281, 0.8125, 0.8281, 0.8125, 0.8281, 0.8125, 0.8281, 0.8125, 0.8281, 0.8125, 0.8281, 0.8125, 0.8281, 0.8125, 0.8281, 0.8125, 0.9531, 0.8008, 0.9531, 0.8008, 0.9531, 0.8008, 0.9531, 0.8008, 0.8281, 0.8125, 0.8281, 0.8125, 0.8281, 0.8125, 0.8281, 0.8125, 0.9531, 0.8008, 0.9531, 0.8008, 0.9531, 0.8008, 0.9531, 0.8008, 0.9531, 0.8008, 0.9531, 0.8008, 0.9531, 0.8008, 0.9531, 0.8008, 0.8281, 0.7891, 0.8281, 0.7891, 0.8281, 0.7891, 0.8281, 0.7891, 0.8281, 0.7891, 0.8281, 0.7891, 0.8281, 0.7891, 0.8281, 0.7891, 0.9531, 0.8008, 0.9531, 0.8008, 0.9531, 0.8008, 0.9531, 0.8008, 0.9375, 0.8086, 0.9375, 0.8086, 0.9375, 0.8086, 0.9375, 0.8086, 0.9375, 0.8242, 0.9375, 0.8242, 0.9375, 0.8242, 0.9375, 0.8242, 0.8281, 0.7891, 0.8281, 0.7891, 0.8281, 0.7891, 0.8281, 0.7891, 0.9141, 0.9375, 0.9141, 0.9375, 0.9141, 0.9375, 0.9141, 0.9375, 0.9453, 0.9297, 0.9453, 0.9297, 0.9453, 0.9297, 0.9453, 0.9297, 0.9453, 0.9297, 0.9453, 0.9297, 0.9453, 0.9297, 0.9453, 0.9297, 0.9609, 0.9219, 0.9609, 0.9219, 0.9609, 0.9219, 0.9609, 0.9219, 0.9609, 0.9219, 0.9609, 0.9219, 0.9609, 0.9219, 0.9609, 0.9219, 0.9466, 0.918, 0.9323, 0.9141, 0.9323, 0.9141, 0.9466, 0.918, 0.9323, 0.9141, 0.9323, 0.9141, 0.9323, 0.9141, 0.9323, 0.9141, 0.9323, 0.9141, 0.9323, 0.9141, 0.9323, 0.9141, 0.9323, 0.9141, 0.9466, 0.918, 0.9466, 0.918, 0.9466, 0.918, 0.9466, 0.918, 0.9466, 0.918, 0.9466, 0.918, 0.9466, 0.918, 0.9466, 0.918, 0.9609, 0.9219, 0.9609, 0.9219, 0.9609, 0.9219, 0.9609, 0.9219, 0.9466, 0.918, 0.9466, 0.918, 0.9466, 0.918, 0.9466, 0.918, 0.9453, 0.9297, 0.9453, 0.9297, 0.9453, 0.9297, 0.9453, 0.9297, 0.9323, 0.9141, 0.9466, 0.918, 0.9466, 0.918, 0.9323, 0.9141, 0.9323, 0.9141, 0.9323, 0.9141, 0.9323, 0.9141, 0.9323, 0.9141, 0.9141, 0.9375, 0.9141, 0.9375, 0.9141, 0.9375, 0.9141, 0.9375, 0.9323, 0.9141, 0.9466, 0.918, 0.9466, 0.918, 0.9323, 0.9141, 0.9336, 0.9648, 0.9192, 0.9609, 0.9192, 0.9609, 0.9336, 0.9648, 0.9609, 0.9219, 0.9609, 0.9219, 0.9609, 0.9219, 0.9609, 0.9219, 0.9466, 0.918, 0.9466, 0.918, 0.9466, 0.918, 0.9466, 0.918, 0.9141, 0.9375, 0.9141, 0.9375, 0.9141, 0.9375, 0.9141, 0.9375, 0.9141, 0.9375, 0.9141, 0.9375, 0.9141, 0.9375, 0.9141, 0.9375, 0.9323, 0.9141, 0.9323, 0.9141, 0.9323, 0.9141, 0.9323, 0.9141, 0.9466, 0.918, 0.9466, 0.918, 0.9466, 0.918, 0.9466, 0.918, 0.9141, 0.9375, 0.9141, 0.9375, 0.9141, 0.9375, 0.9141, 0.9375, 0.9323, 0.9141, 0.9466, 0.918, 0.9466, 0.918, 0.9323, 0.9141, 0.9323, 0.9141, 0.9466, 0.918, 0.9466, 0.918, 0.9323, 0.9141, 0.9323, 0.9141, 0.9323, 0.9141, 0.9323, 0.9141, 0.9323, 0.9141, 0.9466, 0.918, 0.9466, 0.918, 0.9466, 0.918, 0.9466, 0.918, 0.9141, 0.9375, 0.9141, 0.9375, 0.9141, 0.9375, 0.9141, 0.9375, 0.9323, 0.9141, 0.9323, 0.9141, 0.9323, 0.9141, 0.9323, 0.9141, 0.9466, 0.918, 0.9466, 0.918, 0.9466, 0.918, 0.9466, 0.918, 0.9141, 0.9375, 0.9141, 0.9375, 0.9141, 0.9375, 0.9141, 0.9375, 0.9323, 0.9141, 0.9323, 0.9141, 0.9323, 0.9141, 0.9323, 0.9141, 0.9453, 0.9297, 0.9453, 0.9297, 0.9453, 0.9297, 0.9453, 0.9297, 0.9609, 0.9219, 0.9609, 0.9219, 0.9609, 0.9219, 0.9609, 0.9219, 0.9466, 0.918, 0.9323, 0.9141, 0.9323, 0.9141, 0.9466, 0.918, 0.9453, 0.9297, 0.9453, 0.9297, 0.9453, 0.9297, 0.9453, 0.9297, 0.9609, 0.9219, 0.9609, 0.9219, 0.9609, 0.9219, 0.9609, 0.9219, 0.9609, 0.9219, 0.9609, 0.9219, 0.9609, 0.9219, 0.9609, 0.9219, 0.9453, 0.9297, 0.9453, 0.9297, 0.9453, 0.9297, 0.9453, 0.9297, 0.9466, 0.918, 0.9466, 0.918, 0.9466, 0.918, 0.9466, 0.918, 0.07422, 0.9336, 0.07422, 0.9336, 0.07422, 0.9336, 0.07422, 0.9336, 0.9609, 0.9258, 0.9609, 0.9258, 0.9609, 0.9258, 0.9609, 0.9258, 0.07422, 0.9336, 0.07422, 0.9336, 0.07422, 0.9336, 0.07422, 0.9336, 0.9609, 0.9258, 0.9609, 0.9258, 0.9609, 0.9258, 0.9609, 0.9258, 0.07422, 0.9336, 0.07422, 0.9336, 0.07422, 0.9336, 0.07422, 0.9336, 0.9609, 0.9258, 0.9609, 0.9258, 0.9609, 0.9258, 0.9609, 0.9258, 0.07422, 0.9336, 0.07422, 0.9336, 0.07422, 0.9336, 0.07422, 0.9336, 0.9609, 0.9258, 0.9609, 0.9258, 0.9609, 0.9258, 0.9609, 0.9258, 0.9609, 0.9258, 0.9609, 0.9258, 0.9609, 0.9258, 0.9609, 0.9258, 0.07422, 0.9336, 0.07422, 0.9336, 0.07422, 0.9336, 0.07422, 0.9336, 0.9609, 0.9219, 0.9609, 0.9219, 0.9609, 0.9219, 0.9609, 0.9219, 0.9609, 0.9219, 0.9609, 0.9219, 0.9609, 0.9219, 0.9609, 0.9219, 0.9609, 0.9219, 0.9609, 0.9219, 0.9609, 0.9219, 0.9609, 0.9219, 0.9609, 0.9219, 0.9609, 0.9219, 0.957, 0.9375, 0.957, 0.9375, 0.9609, 0.9219, 0.9531, 0.8008, 0.9531, 0.8008, 0.9531, 0.8008, 0.9531, 0.8008, 0.9531, 0.8008, 0.9531, 0.8008, 0.9531, 0.8008, 0.9531, 0.8008, 0.9531, 0.8008, 0.9531, 0.8008, 0.9531, 0.8008, 0.9531, 0.8008, 0.9531, 0.8008, 0.9531, 0.8008, 0.9531, 0.8008, 0.9531, 0.8008, 0.9531, 0.8008, 0.9531, 0.8008, 0.9531, 0.8008, 0.9531, 0.8008, 0.9531, 0.8008, 0.9531, 0.8008, 0.9531, 0.8008, 0.9531, 0.8008, 0.957, 0.9375, 0.957, 0.9375, 0.957, 0.9375, 0.9609, 0.9219, 0.9609, 0.9219, 0.9609, 0.9219, 0.08203, 0.6641, 0.08203, 0.6641, 0.08203, 0.6641, 0.08203, 0.6641, 0.08203, 0.6641, 0.08203, 0.6641, 0.08203, 0.6641, 0.08203, 0.6641, 0.08203, 0.6641, 0.08203, 0.6641, 0.08203, 0.6641, 0.08203, 0.6641, 0.08203, 0.6641, 0.08203, 0.6641, 0.08203, 0.6641, 0.08203, 0.6641, 0.08203, 0.6641, 0.08203, 0.6641, 0.08203, 0.6641, 0.08203, 0.6641, 0.08203, 0.6641, 0.08203, 0.6641, 0.08203, 0.6641, 0.08203, 0.6641, 0.08203, 0.6641, 0.08203, 0.6641, 0.08203, 0.6641, 0.08203, 0.6641, 0.08203, 0.6641, 0.08203, 0.6641, 0.08203, 0.6641, 0.08203, 0.6641, 0.08203, 0.6641, 0.08203, 0.6641, 0.08203, 0.6641, 0.08203, 0.6641, 0.08203, 0.6641, 0.08203, 0.6641, 0.08203, 0.6641, 0.08203, 0.6641, 0.08203, 0.6641, 0.08203, 0.6641, 0.08203, 0.6641, 0.08203, 0.6641, 0.9323, 0.9141, 0.9466, 0.918, 0.9466, 0.918, 0.9323, 0.9141, 0.9323, 0.9141, 0.9466, 0.918, 0.9466, 0.918, 0.9323, 0.9141, 0.9141, 0.9375, 0.9141, 0.9375, 0.9141, 0.9375, 0.9141, 0.9375, 0.9141, 0.9375, 0.9141, 0.9375, 0.9141, 0.9375, 0.9141, 0.9375, 0.9323, 0.9141, 0.9323, 0.9141, 0.9323, 0.9141, 0.9323, 0.9141, 0.9323, 0.9141, 0.9323, 0.9141, 0.9323, 0.9141, 0.9323, 0.9141, 0.9466, 0.918, 0.9466, 0.918, 0.9466, 0.918, 0.9466, 0.918, 0.9466, 0.918, 0.9466, 0.918, 0.9466, 0.918, 0.9466, 0.918, 0.9466, 0.918, 0.9466, 0.918, 0.9466, 0.918, 0.9466, 0.918, 0.9466, 0.918, 0.9466, 0.918, 0.9466, 0.918, 0.9466, 0.918, 0.9466, 0.918, 0.9466, 0.918, 0.9466, 0.918, 0.9466, 0.918, 0.9141, 0.9375, 0.9141, 0.9375, 0.9141, 0.9375, 0.9141, 0.9375, 0.9466, 0.918, 0.9466, 0.918, 0.9466, 0.918, 0.9466, 0.918, 0.9466, 0.918, 0.9466, 0.918, 0.9466, 0.918, 0.9466, 0.918, 0.9466, 0.918, 0.9466, 0.918, 0.9466, 0.918, 0.9466, 0.918, 0.9141, 0.9375, 0.9141, 0.9375, 0.9141, 0.9375, 0.9141, 0.9375, 0.9141, 0.9375, 0.9141, 0.9375, 0.9141, 0.9375, 0.9141, 0.9375, 0.9141, 0.9375, 0.9141, 0.9375, 0.9141, 0.9375, 0.9141, 0.9375, 0.9466, 0.918, 0.9466, 0.918, 0.9466, 0.918, 0.9466, 0.918, 0.9466, 0.918, 0.9466, 0.918, 0.9466, 0.918, 0.9466, 0.918, 0.9466, 0.918, 0.9466, 0.918, 0.9466, 0.918, 0.9466, 0.918, 0.9466, 0.918, 0.9466, 0.918, 0.9466, 0.918, 0.9466, 0.918, 0.9466, 0.918, 0.9466, 0.918, 0.9466, 0.918, 0.9466, 0.918, 0.9466, 0.918, 0.9466, 0.918, 0.9466, 0.918, 0.9466, 0.918, 0.9466, 0.918, 0.9466, 0.918, 0.9466, 0.918, 0.9466, 0.918, 0.9466, 0.918, 0.9466, 0.918, 0.9466, 0.918, 0.9466, 0.918, 0.9466, 0.918, 0.9466, 0.918, 0.9466, 0.918, 0.9466, 0.918, 0.9141, 0.9375, 0.9141, 0.9375, 0.9141, 0.9375, 0.9141, 0.9375, 0.9466, 0.918, 0.9466, 0.918, 0.9466, 0.918, 0.9466, 0.918, 0.9141, 0.9375, 0.9141, 0.9375, 0.9141, 0.9375, 0.9141, 0.9375, 0.9466, 0.918, 0.9466, 0.918, 0.9466, 0.918, 0.9466, 0.918, 0.9466, 0.918, 0.9466, 0.918, 0.9466, 0.918, 0.9466, 0.918, 0.9466, 0.918, 0.9466, 0.918, 0.9466, 0.918, 0.9466, 0.918, 0.9466, 0.918, 0.9466, 0.918, 0.9466, 0.918, 0.9466, 0.918, 0.9466, 0.918, 0.9466, 0.918, 0.9466, 0.918, 0.9466, 0.918, 0.9141, 0.9375, 0.9141, 0.9375, 0.9141, 0.9375, 0.9141, 0.9375])
me_cube.materials.append(mat_material)
me_cube.use_mirror_vertex_groups = False
me_cube.update()
me_cube_001 = bpy.data.meshes.new('Cube.001')
me_cube_001.from_pydata([(-0.7732, -0.8898, -0.2148), (-0.8571, -1.127, -0.24), (-0.8744, -1.244, 0.3984), (-0.7881, -0.9815, 0.528), (-0.3018, -1.297, -0.2458), (-0.2016, -1.129, -0.2302), (-0.2068, -1.148, 0.53), (-0.3222, -1.404, 0.3869), (-0.2016, -1.129, -0.2302), (-0.3018, -1.297, -0.2458), (-0.3222, -1.404, 0.3869), (-0.2068, -1.148, 0.53), (-0.4438, -1.349, 0.2621), (-0.4315, -1.285, -0.1176), (-0.7751, -1.254, 0.269), (-0.7647, -1.183, -0.114), (-0.6689, -1.317, 0.3809), (-0.65, -1.259, 0.4093), (-0.5226, -1.296, 0.4098), (-0.5479, -1.352, 0.3784), (-0.6716, -1.325, 0.3958), (-0.6527, -1.268, 0.4242), (-0.5506, -1.36, 0.3932), (-0.5253, -1.304, 0.4246), (-0.6721, -1.327, 0.3996), (-0.6532, -1.27, 0.428), (-0.5511, -1.362, 0.397), (-0.5258, -1.306, 0.4284)], [], [(5, 4, 1, 0), (1, 2, 3, 0), (6, 5, 0, 3), (4, 7, 2, 1), (7, 6, 3, 2), (9, 10, 11, 8), (13, 12, 14, 15), (19, 16, 17, 18), (17, 16, 20, 21), (18, 17, 21, 23), (16, 19, 22, 20), (19, 18, 23, 22), (26, 27, 25, 24), (22, 23, 27, 26), (20, 22, 26, 24), (23, 21, 25, 27), (21, 20, 24, 25)])
_uv = me_cube_001.uv_layers.new(name='UVMap')
_uv.uv.foreach_set('vector', [0.8242, 0.457, 0.8242, 0.457, 0.8242, 0.457, 0.8242, 0.457, 0.8242, 0.457, 0.8242, 0.457, 0.8242, 0.457, 0.8242, 0.457, 0.8242, 0.457, 0.8242, 0.457, 0.8242, 0.457, 0.8242, 0.457, 0.8242, 0.457, 0.8242, 0.457, 0.8242, 0.457, 0.8242, 0.457, 0.8242, 0.457, 0.8242, 0.457, 0.8242, 0.457, 0.8242, 0.457, 0.8242, 0.457, 0.8242, 0.457, 0.8242, 0.457, 0.8242, 0.457, 0.6133, 0.418, 0.6133, 0.418, 0.6133, 0.418, 0.6133, 0.418, 0.9219, 0.6875, 0.9219, 0.6875, 0.9219, 0.6875, 0.9219, 0.6875, 0.9219, 0.6875, 0.9219, 0.6875, 0.9219, 0.6875, 0.9219, 0.6875, 0.9219, 0.6875, 0.9219, 0.6875, 0.9219, 0.6875, 0.9219, 0.6875, 0.9219, 0.6875, 0.9219, 0.6875, 0.9219, 0.6875, 0.9219, 0.6875, 0.9219, 0.6875, 0.9219, 0.6875, 0.9219, 0.6875, 0.9219, 0.6875, 0.9219, 0.6875, 0.9219, 0.6875, 0.9219, 0.6875, 0.9219, 0.6875, 0.9219, 0.6875, 0.9219, 0.6875, 0.9219, 0.6875, 0.9219, 0.6875, 0.9219, 0.6875, 0.9219, 0.6875, 0.9219, 0.6875, 0.9219, 0.6875, 0.9219, 0.6875, 0.9219, 0.6875, 0.9219, 0.6875, 0.9219, 0.6875, 0.9219, 0.6875, 0.9219, 0.6875, 0.9219, 0.6875, 0.9219, 0.6875])
me_cube_001.materials.append(mat_material)
me_cube_001.use_mirror_vertex_groups = False
me_cube_001.update()

# ---- objects
ob_soldier = bpy.data.objects.new('Soldier', me_cube)
ob_pocket = bpy.data.objects.new('Pocket', me_cube_001)

# ---- transforms, parenting, visibility, modifiers, constraints
ob_soldier.location = (0.0, 0.0, 5.113)
ob_soldier.lock_rotations_4d = False
ob_soldier.empty_display_type = 'ARROWS'
ob_soldier.lineart.crease_threshold = 0.0
_m = ob_soldier.modifiers.new('Mirror', 'MIRROR')
_m.use_axis = (False, False, False)
_m = ob_soldier.modifiers.new('Mirror.001', 'MIRROR')
ob_pocket.location = (0.0, 0.0, 5.113)
ob_pocket.lock_rotations_4d = False
ob_pocket.empty_display_type = 'ARROWS'
ob_pocket.lineart.crease_threshold = 0.0
_m = ob_pocket.modifiers.new('Mirror', 'MIRROR')
_m.use_clip = True
_m = ob_pocket.modifiers.new('Mirror.001', 'MIRROR')
_m.use_clip = True

# ---- collection membership
col_collection.objects.link(ob_soldier)
col_collection.objects.link(ob_pocket)

# ---- scene / render settings (as saved in the file)
scene.frame_start = 1; scene.frame_end = 250; scene.frame_set(38)
scene.render.engine = 'BLENDER_EEVEE_NEXT'
scene.cycles.sampling_pattern = 'TABULATED_SOBOL'
scene.cycles.use_light_tree = False
scene.view_settings.view_transform = 'Filmic'
bpy.context.view_layer.update()

# ---- added for rendering (the .blend has no active camera and no usable light): camera, sun
cam_auto = bpy.data.cameras.new('AutoCamera')
cam_auto.lens = 50.0
cam_auto.sensor_width = 36.0
cam_auto.clip_end = 1000.0
ob_auto_camera = bpy.data.objects.new('AutoCamera', cam_auto)
scene.collection.objects.link(ob_auto_camera)
ob_auto_camera.location = (17.2836, -20.6968, 20.7337)
ob_auto_camera.rotation_euler = (1.09748, -7.21219e-08, 0.694738)
scene.camera = ob_auto_camera
light_auto_sun = bpy.data.lights.new('AutoSun', 'SUN')
light_auto_sun.energy = 3.0
light_auto_sun.angle = 0.0523599
ob_auto_sun = bpy.data.objects.new('AutoSun', light_auto_sun)
scene.collection.objects.link(ob_auto_sun)
ob_auto_sun.rotation_euler = (0.872665, 0.174533, 0.523599)
bpy.context.view_layer.update()
